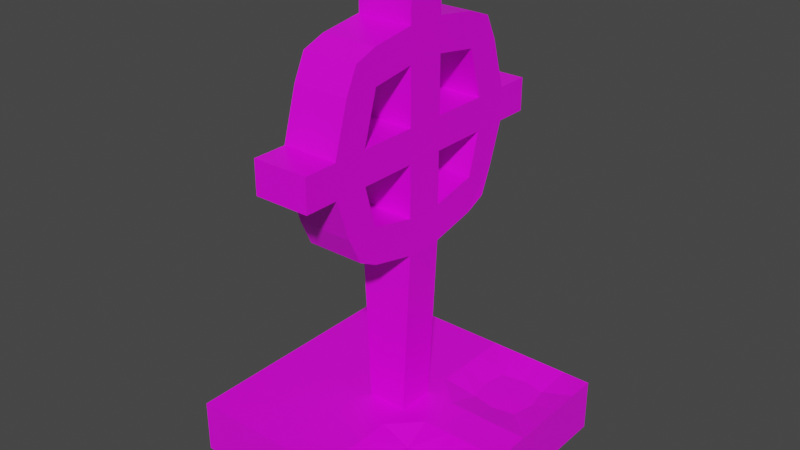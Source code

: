 # Source: ghostcross.blend  (saved by Blender 2.90.8; exported with 4.5.12 LTS)
import bpy
from mathutils import Matrix  # noqa: F401  (used for matrix-valued properties, if any)

bpy.ops.wm.read_factory_settings(use_empty=True)
scene = bpy.context.scene
scene.name = 'Scene'

# ---- images (referenced by path relative to the original .blend; pixels are not part of the script)
import os
ASSET_DIR = os.environ.get("B2B_ASSET_DIR", "")  # directory of the original .blend (textures are referenced by path, not embedded)
HERE = os.path.dirname(os.path.abspath(__file__))  # packed textures are extracted next to this script under _unpacked/

def load_image(name, relpath, width, height, colorspace="sRGB"):
    """Load a texture the original file referenced (path relative to the .blend, or extracted next to this script)."""
    p = next((c for c in (os.path.join(HERE, relpath), os.path.join(ASSET_DIR, relpath)) if relpath and os.path.exists(c)), "")
    if p:
        img = bpy.data.images.load(p, check_existing=True)
        img.name = name
    else:  # same state as the original file: an image datablock whose file is absent (Cycles renders it pink)
        img = bpy.data.images.new(name, width, height)
        img.source = "FILE"
        img.filepath = "//" + (relpath or name)
    img.colorspace_settings.name = colorspace
    return img
img_brick_png = load_image('brick.png', 'brick.png', 1024, 1024, 'sRGB')

# ---- materials (node trees are filled in below, after node groups)
mat_material = bpy.data.materials.new('Material')
mat_material.alpha_threshold = 0.0
mat_material.use_transparent_shadow = False
mat_material.line_color = (0.0, 0.0, 0.0, 1.0)

# ---- material node trees
mat_material.use_nodes = True; mat_material.node_tree.nodes.clear()
_N = mat_material.node_tree.nodes; _L = mat_material.node_tree.links
n0 = _N.new('ShaderNodeOutputMaterial'); n0.name = 'Material Output'; n0.location = (300, 300)
n1 = _N.new('ShaderNodeBsdfPrincipled'); n1.name = 'Principled BSDF'; n1.location = (10, 300)
n1.distribution = 'GGX'
n1.subsurface_method = 'BURLEY'
n1.inputs[2].default_value = 0.4
n1.inputs[3].default_value = 1.45
n1.inputs[27].default_value = (0.0, 0.0, 0.0, 1.0)
n1.inputs[28].default_value = 1.0
n2 = _N.new('ShaderNodeTexImage'); n2.name = 'Image Texture'; n2.location = (-309, 265)
n2.image = img_brick_png
n2.interpolation = 'Closest'
_L.new(n1.outputs[0], n0.inputs[0])
_L.new(n2.outputs[0], n1.inputs[0])
n0.is_active_output = True

# ---- world
world_world = bpy.data.worlds.new('World'); scene.world = world_world
world_world.use_nodes = True; world_world.node_tree.nodes.clear()
_N = world_world.node_tree.nodes; _L = world_world.node_tree.links
n0 = _N.new('ShaderNodeOutputWorld'); n0.name = 'World Output'; n0.location = (300, 300)
n1 = _N.new('ShaderNodeBackground'); n1.name = 'Background'; n1.location = (10, 300)
n1.inputs[0].default_value = (0.05088, 0.05088, 0.05088, 1.0)
_L.new(n1.outputs[0], n0.inputs[0])
n0.is_active_output = True
world_world.color = (0.05088, 0.05088, 0.05088)
world_world.use_sun_shadow = False
world_world.sun_shadow_jitter_overblur = 0.0

# ---- meshes
me_cube_001 = bpy.data.meshes.new('Cube.001')
me_cube_001.from_pydata([(1.216, -1.217, -1.0), (1.216, -1.217, -0.51), (0.2551, -1.025, 2.166), (0.2551, -0.7084, 2.166), (1.216, -0.1779, -1.0), (1.216, -0.1779, -0.51), (0.2551, -0.7852, 2.84), (0.2551, -0.8928, 2.614), (0.1822, -1.217, -1.0), (0.1822, -1.217, -0.51), (0.2551, -0.5761, 2.918), (0.1822, -0.1779, -0.51), (0.1822, -0.1779, -1.0), (0.2551, -0.5761, 2.614), (0.2551, -0.1782, 1.058), (0.2551, -0.1782, 1.39), (0.2551, -0.1782, 1.865), (0.2551, -0.1782, 2.166), (0.2551, -0.7084, 1.865), (0.2551, -0.1782, 2.674), (0.2551, -0.6003, 1.486), (0.2551, -0.1782, 2.978), (0.2551, -0.6003, 1.155), (0.2551, -0.1782, 3.371), (1.216, 0.0, -1.0), (1.216, 0.0, -0.51), (0.1822, 0.0, -1.0), (0.1822, 0.0, -0.51), (0.2551, 0.0, 1.058), (0.2551, 0.0, 1.39), (0.2551, 0.0, 1.865), (0.2551, 0.0, 2.166), (0.2551, 0.0, 2.674), (0.2551, 0.0, 2.978), (0.2551, 0.0, 3.371), (0.2551, -1.025, 1.865), (0.2551, -0.8957, 1.486), (0.2615, -0.7852, 1.252), (0.2551, -1.333, 2.166), (0.2551, -1.333, 1.865), (-1.216, -1.217, -1.0), (-1.216, -1.217, -0.51), (-0.2551, -1.025, 2.166), (-0.2551, -0.7084, 2.166), (0.0, -1.217, -1.0), (0.0, -1.217, -0.51), (-1.216, -0.1779, -1.0), (0.0, -0.7084, 2.166), (0.0, -1.025, 2.166), (-1.216, -0.1779, -0.51), (-0.2551, -0.7852, 2.84), (0.0, -0.1779, -0.51), (-0.2551, -0.8928, 2.614), (0.0, -0.1779, -1.0), (0.0, -0.8928, 2.614), (-0.1822, -1.217, -1.0), (0.0, -0.7852, 2.84), (-0.1822, -1.217, -0.51), (-0.2551, -0.5761, 2.918), (-0.1822, -0.1779, -0.51), (0.0, -0.5761, 2.918), (-0.1822, -0.1779, -1.0), (-0.2551, -0.5761, 2.614), (0.0, -0.1782, 1.058), (0.0, -0.5761, 2.614), (-0.2551, -0.1782, 1.058), (0.0, -0.1782, 1.39), (-0.2551, -0.1782, 1.39), (0.0, -0.1782, 1.865), (-0.2551, -0.1782, 1.865), (0.0, -0.1782, 2.166), (-0.2551, -0.1782, 2.166), (-0.2551, -0.7084, 1.865), (0.0, -0.1782, 2.674), (0.0, -0.7084, 1.865), (-0.2551, -0.1782, 2.674), (-0.2551, -0.6003, 1.486), (0.0, -0.1782, 2.978), (0.0, -0.6003, 1.486), (-0.2551, -0.1782, 2.978), (-0.2551, -0.6003, 1.155), (0.0, -0.1782, 3.371), (0.0, -0.6003, 1.155), (-0.2551, -0.1782, 3.371), (-1.216, 0.0, -1.0), (-1.216, 0.0, -0.51), (0.0, 0.0, -1.0), (-0.1822, 0.0, -1.0), (-0.1822, 0.0, -0.51), (0.0, 0.0, 3.371), (-0.2551, 0.0, 1.058), (-0.2551, 0.0, 1.39), (-0.2551, 0.0, 1.865), (-0.2551, 0.0, 2.166), (-0.2551, 0.0, 2.674), (-0.2551, 0.0, 2.978), (-0.2551, 0.0, 3.371), (-0.2551, -1.025, 1.865), (0.0, -1.025, 1.865), (0.0, -0.8957, 1.486), (0.0, -0.7852, 1.252), (-0.2551, -0.8957, 1.486), (-0.2615, -0.7852, 1.252), (0.0, -1.333, 2.166), (-0.2551, -1.333, 2.166), (0.0, -1.333, 1.865), (-0.2551, -1.333, 1.865), (1.216, -0.6974, -0.51), (0.6993, -0.1779, -0.51), (0.6993, -1.217, -0.51), (0.1822, -0.6974, -0.51), (0.6993, -0.6974, -0.5845), (1.216, -0.9571, -0.51), (0.9578, -0.1779, -0.51), (0.4407, -1.217, -0.51), (0.1822, -0.9571, -0.51), (1.216, -0.4376, -0.51), (0.4407, -0.1779, -0.51), (0.9578, -1.217, -0.51), (0.1822, -0.4376, -0.51), (0.6993, -0.9571, -0.5845), (0.6993, -0.4376, -0.5845), (0.9578, -0.6974, -0.5845), (0.4407, -0.6974, -0.5845), (0.4846, -0.4817, -0.5845), (0.9139, -0.4817, -0.5845), (0.9139, -0.913, -0.5845), (0.4846, -0.913, -0.5845)], [], [(4, 5, 116, 107, 112, 1, 0), (12, 4, 0, 8), (11, 51, 45, 9, 115, 110, 119), (8, 9, 45, 44), (26, 24, 4, 12), (24, 25, 5, 4), (86, 26, 12, 53), (25, 27, 11, 117, 108, 113, 5), (0, 1, 118, 109, 114, 9, 8), (127, 115, 9, 114), (53, 12, 8, 44), (7, 54, 48, 2), (13, 7, 2, 3), (51, 11, 14, 63), (47, 3, 2, 48), (10, 60, 56, 6), (14, 15, 20, 22), (68, 16, 18, 74), (13, 10, 6, 7), (66, 15, 16, 68), (70, 17, 19, 73), (54, 7, 6, 56), (21, 77, 60, 10), (19, 21, 10, 13), (64, 13, 3, 47), (73, 19, 13, 64), (34, 89, 81, 23), (17, 70, 47, 3), (77, 21, 23, 81), (16, 17, 3, 18), (19, 32, 33, 21), (21, 33, 34, 23), (17, 31, 32, 19), (16, 30, 31, 17), (15, 29, 30, 16), (14, 28, 29, 15), (15, 66, 78, 20), (63, 14, 22, 82), (22, 20, 36, 37), (11, 27, 28, 14), (2, 38, 39, 35), (3, 2, 35, 18), (100, 37, 36, 99), (20, 78, 99, 36), (82, 22, 37, 100), (103, 105, 39, 38), (48, 103, 38, 2), (35, 39, 105, 98), (18, 35, 36, 20), (99, 36, 35, 98), (74, 78, 20, 18), (46, 40, 41, 49), (61, 55, 40, 46), (59, 57, 45, 51), (55, 44, 45, 57), (87, 61, 46, 84), (84, 46, 49, 85), (86, 53, 61, 87), (85, 49, 59, 88), (40, 55, 57, 41), (49, 41, 57, 59), (53, 44, 55, 61), (52, 42, 48, 54), (62, 43, 42, 52), (51, 63, 65, 59), (47, 48, 42, 43), (58, 50, 56, 60), (65, 80, 76, 67), (68, 74, 72, 69), (62, 52, 50, 58), (66, 68, 69, 67), (70, 73, 75, 71), (54, 56, 50, 52), (79, 58, 60, 77), (75, 62, 58, 79), (64, 47, 43, 62), (73, 64, 62, 75), (96, 83, 81, 89), (71, 43, 47, 70), (77, 81, 83, 79), (69, 72, 43, 71), (75, 79, 95, 94), (79, 83, 96, 95), (71, 75, 94, 93), (69, 71, 93, 92), (67, 69, 92, 91), (65, 67, 91, 90), (67, 76, 78, 66), (63, 82, 80, 65), (80, 102, 101, 76), (59, 65, 90, 88), (42, 97, 106, 104), (43, 72, 97, 42), (100, 99, 101, 102), (76, 101, 99, 78), (82, 100, 102, 80), (103, 104, 106, 105), (48, 42, 104, 103), (97, 98, 105, 106), (72, 76, 101, 97), (99, 98, 97, 101), (74, 72, 76, 78), (126, 120, 109, 118), (125, 121, 111, 122), (124, 119, 110, 123), (121, 124, 123, 111), (108, 117, 124, 121), (117, 11, 119, 124), (116, 125, 122, 107), (5, 113, 125, 116), (113, 108, 121, 125), (112, 126, 118, 1), (107, 122, 126, 112), (122, 111, 120, 126), (120, 127, 114, 109), (111, 123, 127, 120), (123, 110, 115, 127)])
_uv = me_cube_001.uv_layers.new(name='UVMap')
_uv.uv.foreach_set('vector', [0.651, 0.1956, 0.5383, 0.1956, 0.5383, 0.1508, 0.5383, 0.106, 0.5383, 0.0612, 0.524, 0.03627, 0.651, 0.01641, 0.1373, 0.02731, 0.1732, 0.04441, 0.1534, 0.063, 0.1259, 0.0568, 0.1586, 0.1395, 0.1061, 0.1362, 0.1177, 0.07439, 0.1253, 0.07415, 0.1268, 0.08491, 0.13, 0.09865, 0.1381, 0.1134, 0.4731, 0.1935, 0.4731, 0.2686, 0.4358, 0.2686, 0.4358, 0.1935, 0.1423, 0.02068, 0.1799, 0.03921, 0.1732, 0.04441, 0.1373, 0.02731, 0.651, 0.2263, 0.5383, 0.2263, 0.5383, 0.1956, 0.651, 0.1956, 0.1321, 0.01435, 0.1423, 0.02068, 0.1373, 0.02731, 0.1264, 0.02253, 0.2038, 0.05738, 0.2097, 0.1415, 0.1586, 0.1395, 0.1813, 0.1131, 0.1896, 0.09484, 0.1926, 0.07706, 0.1907, 0.06188, 0.6847, 0.1935, 0.6847, 0.2686, 0.6318, 0.2686, 0.5789, 0.2686, 0.526, 0.2686, 0.4731, 0.2686, 0.4731, 0.1935, 0.1425, 0.08198, 0.1268, 0.08491, 0.1253, 0.07415, 0.1353, 0.07267, 0.1264, 0.02253, 0.1373, 0.02731, 0.1259, 0.0568, 0.1195, 0.0562, 0.4375, 0.3313, 0.4284, 0.3313, 0.4284, 0.3193, 0.4375, 0.3193, 0.512, 0.05131, 0.5087, 0.05131, 0.5074, 0.04785, 0.5106, 0.04785, 0.4358, 0.2686, 0.4731, 0.2686, 0.4375, 0.2897, 0.4284, 0.2897, 0.2661, 0.0285, 0.2356, 0.0285, 0.2356, 5.671e-05, 0.2661, 5.671e-05, 0.4375, 0.3394, 0.4284, 0.3394, 0.4284, 0.3373, 0.4375, 0.3373, 0.5122, 0.03944, 0.5122, 0.042, 0.5117, 0.04259, 0.5117, 0.04003, 0.1283, 0.761, 0.163, 0.7662, 0.1355, 0.7818, 0.1306, 0.78, 0.512, 0.05131, 0.512, 0.05366, 0.5098, 0.05306, 0.5087, 0.05131, 0.1221, 0.6897, 0.1672, 0.6809, 0.163, 0.7662, 0.1283, 0.761, 0.1346, 0.8084, 0.1648, 0.7997, 0.1793, 0.8739, 0.1478, 0.8728, 0.4284, 0.3313, 0.4375, 0.3313, 0.4375, 0.3373, 0.4284, 0.3373, 0.4375, 0.341, 0.4284, 0.341, 0.4284, 0.3394, 0.4375, 0.3394, 0.5122, 0.05193, 0.5122, 0.05428, 0.512, 0.05366, 0.512, 0.05131, 0.1525, 0.8877, 0.1593, 0.8888, 0.1548, 0.8905, 0.1535, 0.8905, 0.1478, 0.8728, 0.1793, 0.8739, 0.1593, 0.8888, 0.1525, 0.8877, 0.2355, 0.947, 0.2076, 0.9788, 0.19, 0.9592, 0.2142, 0.9434, 0.1648, 0.7997, 0.1346, 0.8084, 0.1319, 0.7901, 0.1369, 0.7879, 0.4284, 0.341, 0.4375, 0.341, 0.4375, 0.3515, 0.4284, 0.3515, 0.5122, 0.04567, 0.5122, 0.048, 0.5106, 0.04785, 0.5106, 0.04552, 0.5122, 0.05193, 0.514, 0.05193, 0.514, 0.05428, 0.5122, 0.05428, 0.5122, 0.05428, 0.514, 0.05428, 0.514, 0.05732, 0.5122, 0.05732, 0.5122, 0.048, 0.514, 0.048, 0.514, 0.05193, 0.5122, 0.05193, 0.5122, 0.04567, 0.514, 0.04567, 0.514, 0.048, 0.5122, 0.048, 0.5122, 0.042, 0.514, 0.042, 0.514, 0.04567, 0.5122, 0.04567, 0.5122, 0.03944, 0.514, 0.03944, 0.514, 0.042, 0.5122, 0.042, 0.1672, 0.6809, 0.1221, 0.6897, 0.1208, 0.6681, 0.1312, 0.6653, 0.4023, 0.117, 0.4023, 0.117, 0.4067, 0.1177, 0.4067, 0.1177, 0.5117, 0.04003, 0.5117, 0.04259, 0.5087, 0.04259, 0.5098, 0.04078, 0.5142, 0.0374, 0.5154, 0.03545, 0.514, 0.03944, 0.5122, 0.03944, 0.5074, 0.04785, 0.5042, 0.04785, 0.5042, 0.04552, 0.5074, 0.04552, 0.5106, 0.04785, 0.5074, 0.04785, 0.5074, 0.04552, 0.5106, 0.04552, 0.4284, 0.2949, 0.4377, 0.2949, 0.4375, 0.3011, 0.4284, 0.3011, 0.2356, 0.02861, 0.2661, 0.02861, 0.2661, 0.05514, 0.2356, 0.05514, 0.4284, 0.2922, 0.4375, 0.2922, 0.4377, 0.2949, 0.4284, 0.2949, 0.4284, 0.3193, 0.4284, 0.3112, 0.4375, 0.3112, 0.4375, 0.3193, 0.1314, 0.7869, 0.1313, 0.7857, 0.132, 0.7856, 0.1331, 0.7861, 0.1328, 0.784, 0.1319, 0.7848, 0.1312, 0.7849, 0.1311, 0.7841, 0.5106, 0.04552, 0.5074, 0.04552, 0.5087, 0.04259, 0.5117, 0.04259, 0.4284, 0.3011, 0.4375, 0.3011, 0.4375, 0.3112, 0.4284, 0.3112, 0.1306, 0.78, 0.1312, 0.7819, 0.1319, 0.7819, 0.1355, 0.7818, 0.4237, 0.01128, 0.6714, 0.01128, 0.6714, 0.09889, 0.4237, 0.09889, 0.1144, 0.01822, 0.1129, 0.05511, 0.07596, 0.04782, 0.05319, 0.01937, 0.05767, 0.1269, 0.108, 0.07592, 0.1177, 0.07439, 0.1061, 0.1362, 0.3985, 0.1935, 0.4358, 0.1935, 0.4358, 0.2686, 0.3985, 0.2686, 0.1184, 0.009193, 0.1144, 0.01822, 0.05319, 0.01937, 0.04265, 5.671e-05, 0.3813, 0.01128, 0.4237, 0.01128, 0.4237, 0.09889, 0.3813, 0.09889, 0.1321, 0.01435, 0.1264, 0.02253, 0.1144, 0.01822, 0.1184, 0.009193, 0.007635, 0.04958, 0.02699, 0.0546, 0.05767, 0.1269, 0.01028, 0.1297, 0.1869, 0.1935, 0.3985, 0.1935, 0.3985, 0.2686, 0.1869, 0.2686, 0.02699, 0.0546, 0.07325, 0.05347, 0.108, 0.07592, 0.05767, 0.1269, 0.1264, 0.02253, 0.1195, 0.0562, 0.1129, 0.05511, 0.1144, 0.01822, 0.4193, 0.3313, 0.4193, 0.3193, 0.4284, 0.3193, 0.4284, 0.3313, 0.4065, 0.1292, 0.4079, 0.1257, 0.4112, 0.1257, 0.4098, 0.1292, 0.4358, 0.2686, 0.4284, 0.2897, 0.4193, 0.2897, 0.3985, 0.2686, 0.2661, 0.0285, 0.2661, 5.671e-05, 0.2967, 5.671e-05, 0.2967, 0.0285, 0.4193, 0.3394, 0.4193, 0.3373, 0.4284, 0.3373, 0.4284, 0.3394, 0.4023, 0.117, 0.4067, 0.1177, 0.4067, 0.1203, 0.4023, 0.1196, 0.1283, 0.761, 0.1306, 0.78, 0.1261, 0.7825, 0.09469, 0.7705, 0.4065, 0.1292, 0.4098, 0.1292, 0.4087, 0.1309, 0.4065, 0.1315, 0.1221, 0.6897, 0.1283, 0.761, 0.09469, 0.7705, 0.07553, 0.6839, 0.1346, 0.8084, 0.1478, 0.8728, 0.1185, 0.8849, 0.1019, 0.8056, 0.4284, 0.3313, 0.4284, 0.3373, 0.4193, 0.3373, 0.4193, 0.3313, 0.4193, 0.341, 0.4193, 0.3394, 0.4284, 0.3394, 0.4284, 0.341, 0.4023, 0.1296, 0.4065, 0.1292, 0.4065, 0.1315, 0.4023, 0.132, 0.1525, 0.8877, 0.1535, 0.8905, 0.1523, 0.891, 0.1472, 0.8913, 0.1478, 0.8728, 0.1525, 0.8877, 0.1472, 0.8913, 0.1185, 0.8849, 0.1508, 0.9999, 0.1581, 0.9739, 0.19, 0.9592, 0.2076, 0.9788, 0.1019, 0.8056, 0.1264, 0.7888, 0.1319, 0.7901, 0.1346, 0.8084, 0.4284, 0.341, 0.4284, 0.3515, 0.4193, 0.3515, 0.4193, 0.341, 0.4023, 0.1233, 0.4079, 0.1233, 0.4079, 0.1257, 0.4023, 0.1257, 0.4023, 0.1296, 0.4023, 0.132, 0.4005, 0.132, 0.4005, 0.1296, 0.4023, 0.132, 0.4023, 0.1351, 0.4005, 0.1351, 0.4005, 0.132, 0.4023, 0.1257, 0.4023, 0.1296, 0.4005, 0.1296, 0.4005, 0.1257, 0.4023, 0.1233, 0.4023, 0.1257, 0.4005, 0.1257, 0.4005, 0.1233, 0.4023, 0.1196, 0.4023, 0.1233, 0.4005, 0.1233, 0.4005, 0.1196, 0.4023, 0.117, 0.4023, 0.1196, 0.4005, 0.1196, 0.4005, 0.117, 0.07553, 0.6839, 0.11, 0.6661, 0.1208, 0.6681, 0.1221, 0.6897, 0.4023, 0.117, 0.4067, 0.1177, 0.4067, 0.1177, 0.4023, 0.117, 0.4067, 0.1177, 0.4087, 0.1185, 0.4098, 0.1203, 0.4067, 0.1203, 0.4237, 0.09889, 0.4023, 0.117, 0.4005, 0.117, 0.3813, 0.09889, 0.4112, 0.1257, 0.4112, 0.1233, 0.4144, 0.1233, 0.4144, 0.1257, 0.4079, 0.1257, 0.4079, 0.1233, 0.4112, 0.1233, 0.4112, 0.1257, 0.4284, 0.2949, 0.4284, 0.3011, 0.4193, 0.3011, 0.4191, 0.2949, 0.2967, 0.02861, 0.2967, 0.05514, 0.2661, 0.05514, 0.2661, 0.02861, 0.4284, 0.2922, 0.4284, 0.2949, 0.4191, 0.2949, 0.4193, 0.2922, 0.4284, 0.3193, 0.4193, 0.3193, 0.4193, 0.3112, 0.4284, 0.3112, 0.1314, 0.7869, 0.1296, 0.7864, 0.1305, 0.7857, 0.1313, 0.7857, 0.1294, 0.7843, 0.1311, 0.7841, 0.1312, 0.7849, 0.1304, 0.7849, 0.4079, 0.1233, 0.4067, 0.1203, 0.4098, 0.1203, 0.4112, 0.1233, 0.4284, 0.3011, 0.4284, 0.3112, 0.4193, 0.3112, 0.4193, 0.3011, 0.1306, 0.78, 0.1261, 0.7825, 0.1296, 0.7822, 0.1312, 0.7819, 0.1558, 0.07289, 0.1489, 0.07649, 0.1428, 0.07046, 0.1502, 0.06839, 0.1727, 0.07803, 0.1703, 0.08846, 0.1575, 0.08241, 0.1639, 0.07415, 0.1589, 0.09675, 0.1381, 0.1134, 0.13, 0.09865, 0.1467, 0.09055, 0.1703, 0.08846, 0.1589, 0.09675, 0.1467, 0.09055, 0.1575, 0.08241, 0.1896, 0.09484, 0.1813, 0.1131, 0.1589, 0.09675, 0.1703, 0.08846, 0.1813, 0.1131, 0.1586, 0.1395, 0.1381, 0.1134, 0.1589, 0.09675, 0.1767, 0.06501, 0.1727, 0.07803, 0.1639, 0.07415, 0.1673, 0.06563, 0.1907, 0.06188, 0.1926, 0.07706, 0.1727, 0.07803, 0.1767, 0.06501, 0.1926, 0.07706, 0.1896, 0.09484, 0.1703, 0.08846, 0.1727, 0.07803, 0.159, 0.0667, 0.1558, 0.07289, 0.1502, 0.06839, 0.1543, 0.06669, 0.1673, 0.06563, 0.1639, 0.07415, 0.1558, 0.07289, 0.159, 0.0667, 0.1639, 0.07415, 0.1575, 0.08241, 0.1489, 0.07649, 0.1558, 0.07289, 0.1489, 0.07649, 0.1425, 0.08198, 0.1353, 0.07267, 0.1428, 0.07046, 0.1575, 0.08241, 0.1467, 0.09055, 0.1425, 0.08198, 0.1489, 0.07649, 0.1467, 0.09055, 0.13, 0.09865, 0.1268, 0.08491, 0.1425, 0.08198])
me_cube_001.materials.append(mat_material)
me_cube_001.use_remesh_fix_poles = True
me_cube_001.use_remesh_preserve_attributes = False
me_cube_001.use_mirror_vertex_groups = False
me_cube_001.update()

# ---- objects
ob_cube = bpy.data.objects.new('Cube', me_cube_001)

# ---- transforms, parenting, visibility, modifiers, constraints
ob_cube.location = (0.0, 0.0, 0.0)
ob_cube.lineart.crease_threshold = 0.0
_m = ob_cube.modifiers.new('Mirror', 'MIRROR')
_m.use_axis = (False, True, False)
_m.use_clip = True

# ---- collection membership
scene.collection.objects.link(ob_cube)

# ---- scene / render settings (as saved in the file)
scene.frame_start = 1; scene.frame_end = 250; scene.frame_set(1)
scene.render.engine = 'BLENDER_EEVEE_NEXT'
scene.cycles.use_denoising = False
scene.cycles.samples = 128
scene.cycles.sampling_pattern = 'TABULATED_SOBOL'
scene.cycles.use_adaptive_sampling = False
scene.cycles.use_light_tree = False
scene.view_settings.view_transform = 'Filmic'
bpy.context.view_layer.update()

# ---- added for rendering (the .blend has no active camera and no usable light): camera, sun
cam_auto = bpy.data.cameras.new('AutoCamera')
cam_auto.lens = 50.0
cam_auto.sensor_width = 36.0
cam_auto.clip_end = 1000.0
ob_auto_camera = bpy.data.objects.new('AutoCamera', cam_auto)
scene.collection.objects.link(ob_auto_camera)
ob_auto_camera.location = (5.24458, -6.2935, 5.3811)
ob_auto_camera.rotation_euler = (1.09748, -7.21219e-08, 0.694738)
scene.camera = ob_auto_camera
light_auto_sun = bpy.data.lights.new('AutoSun', 'SUN')
light_auto_sun.energy = 3.0
light_auto_sun.angle = 0.0523599
ob_auto_sun = bpy.data.objects.new('AutoSun', light_auto_sun)
scene.collection.objects.link(ob_auto_sun)
ob_auto_sun.rotation_euler = (0.872665, 0.174533, 0.523599)
bpy.context.view_layer.update()
